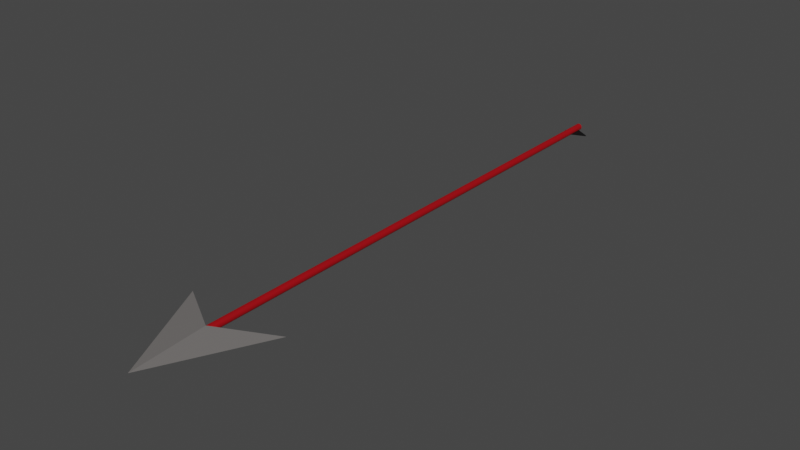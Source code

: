 # Source: arrow.blend  (saved by Blender 2.82.7; exported with 4.5.12 LTS)
import bpy
from mathutils import Matrix  # noqa: F401  (used for matrix-valued properties, if any)

bpy.ops.wm.read_factory_settings(use_empty=True)
scene = bpy.context.scene
scene.name = 'Scene'

# ---- collections
col_collection = bpy.data.collections.new('Collection'); scene.collection.children.link(col_collection)

# ---- materials (node trees are filled in below, after node groups)
mat_material = bpy.data.materials.new('Material')
mat_material.alpha_threshold = 0.0
mat_material.use_transparent_shadow = False
mat_material.line_color = (0.0, 0.0, 0.0, 1.0)
mat_material_001 = bpy.data.materials.new('Material.001')
mat_material_001.use_transparent_shadow = False
mat_material_002 = bpy.data.materials.new('Material.002')
mat_material_002.use_transparent_shadow = False

# ---- material node trees
mat_material.use_nodes = True; mat_material.node_tree.nodes.clear()
_N = mat_material.node_tree.nodes; _L = mat_material.node_tree.links
n0 = _N.new('ShaderNodeOutputMaterial'); n0.name = 'Material Output'; n0.location = (300, 300)
n1 = _N.new('ShaderNodeBsdfPrincipled'); n1.name = 'Principled BSDF'; n1.location = (10, 300)
n1.distribution = 'GGX'
n1.subsurface_method = 'BURLEY'
n1.inputs[0].default_value = (0.1734, 0.1627, 0.1581, 1.0)
n1.inputs[2].default_value = 0.4
n1.inputs[3].default_value = 1.45
n1.inputs[27].default_value = (0.0, 0.0, 0.0, 1.0)
n1.inputs[28].default_value = 1.0
_L.new(n1.outputs[0], n0.inputs[0])
n0.is_active_output = True
mat_material_001.use_nodes = True; mat_material_001.node_tree.nodes.clear()
_N = mat_material_001.node_tree.nodes; _L = mat_material_001.node_tree.links
n0 = _N.new('ShaderNodeOutputMaterial'); n0.name = 'Material Output'; n0.location = (300, 300)
n1 = _N.new('ShaderNodeBsdfPrincipled'); n1.name = 'Principled BSDF'; n1.location = (10, 300)
n1.distribution = 'GGX'
n1.subsurface_method = 'BURLEY'
n1.inputs[0].default_value = (0.3588, 0.0, 0.003855, 1.0)
n1.inputs[3].default_value = 1.45
n1.inputs[27].default_value = (0.0, 0.0, 0.0, 1.0)
n1.inputs[28].default_value = 1.0
_L.new(n1.outputs[0], n0.inputs[0])
n0.is_active_output = True
mat_material_002.use_nodes = True; mat_material_002.node_tree.nodes.clear()
_N = mat_material_002.node_tree.nodes; _L = mat_material_002.node_tree.links
n0 = _N.new('ShaderNodeOutputMaterial'); n0.name = 'Material Output'; n0.location = (300, 300)
n1 = _N.new('ShaderNodeBsdfPrincipled'); n1.name = 'Principled BSDF'; n1.location = (10, 300)
n1.distribution = 'GGX'
n1.subsurface_method = 'BURLEY'
n1.inputs[0].default_value = (0.002579, 0.002579, 0.002579, 1.0)
n1.inputs[3].default_value = 1.45
n1.inputs[27].default_value = (0.0, 0.0, 0.0, 1.0)
n1.inputs[28].default_value = 1.0
_L.new(n1.outputs[0], n0.inputs[0])
n0.is_active_output = True

# ---- world
world_world = bpy.data.worlds.new('World'); scene.world = world_world
world_world.use_nodes = True; world_world.node_tree.nodes.clear()
_N = world_world.node_tree.nodes; _L = world_world.node_tree.links
n0 = _N.new('ShaderNodeOutputWorld'); n0.name = 'World Output'; n0.location = (300, 300)
n1 = _N.new('ShaderNodeBackground'); n1.name = 'Background'; n1.location = (10, 300)
n1.inputs[0].default_value = (0.05088, 0.05088, 0.05088, 1.0)
_L.new(n1.outputs[0], n0.inputs[0])
n0.is_active_output = True
world_world.color = (0.05088, 0.05088, 0.05088)
world_world.use_sun_shadow = False
world_world.sun_shadow_jitter_overblur = 0.0

# ---- meshes
me_cube = bpy.data.meshes.new('Cube')
me_cube.from_pydata([(1.0, 1.0, 0.0), (0.0, -1.0, 0.0), (-1.0, 1.0, 0.0), (0.0, 0.3869, -0.08253), (0.0, 0.3869, 0.08253)], [], [(0, 4, 2, 1), (2, 3, 0, 1), (3, 4, 0), (2, 4, 3)])
_uv = me_cube.uv_layers.new(name='UVMap')
_uv.uv.foreach_set('vector', [0.625, 0.5, 0.75, 0.5, 0.875, 0.5, 0.625, 0.75, 0.125, 0.5, 0.25, 0.5, 0.375, 0.5, 0.125, 0.75, 0.375, 0.375, 0.625, 0.375, 0.375, 0.5, 0.625, 0.25, 0.625, 0.375, 0.375, 0.375])
me_cube.materials.append(mat_material)
me_cube.use_remesh_preserve_volume = False
me_cube.use_remesh_preserve_attributes = False
me_cube.use_mirror_vertex_groups = False
me_cube.update()
me_cylinder = bpy.data.meshes.new('Cylinder')
me_cylinder.from_pydata([(5.382e-08, 0.06565, -10.86), (5.382e-08, 0.06565, -0.8158), (0.01281, 0.06439, -10.86), (0.01281, 0.06439, -0.8158), (0.02512, 0.06065, -10.86), (0.02512, 0.06065, -0.8158), (0.03647, 0.05459, -10.86), (0.03647, 0.05459, -0.8158), (0.04642, 0.04642, -10.86), (0.04642, 0.04642, -0.8158), (0.05459, 0.03647, -10.86), (0.05459, 0.03647, -0.8158), (0.06065, 0.02512, -10.86), (0.06065, 0.02512, -0.8158), (0.06439, 0.01281, -10.86), (0.06439, 0.01281, -0.8158), (0.06565, -1.707e-07, -10.86), (0.06565, 2.624e-07, -0.8158), (0.06439, -0.01281, -10.86), (0.06439, -0.01281, -0.8158), (0.06065, -0.02512, -10.86), (0.06065, -0.02512, -0.8158), (0.05459, -0.03647, -10.86), (0.05459, -0.03647, -0.8158), (0.04642, -0.04642, -10.86), (0.04642, -0.04642, -0.8158), (0.03647, -0.05459, -10.86), (0.03647, -0.05459, -0.8158), (0.02512, -0.06065, -10.86), (0.02512, -0.06065, -0.8158), (0.01281, -0.06439, -10.86), (0.01281, -0.06439, -0.8158), (3.243e-08, -0.06565, -10.86), (3.243e-08, -0.06565, -0.8158), (-0.01281, -0.06439, -10.86), (-0.01281, -0.06439, -0.8158), (-0.02512, -0.06065, -10.86), (-0.02512, -0.06065, -0.8158), (-0.03647, -0.05459, -10.86), (-0.03647, -0.05459, -0.8158), (-0.04642, -0.04642, -10.86), (-0.04642, -0.04642, -0.8158), (-0.05459, -0.03647, -10.86), (-0.05459, -0.03647, -0.8158), (-0.06065, -0.02512, -10.86), (-0.06065, -0.02512, -0.8158), (-0.06439, -0.01281, -10.86), (-0.06439, -0.01281, -0.8158), (-0.06565, -1.123e-07, -10.86), (-0.06565, 3.209e-07, -0.8158), (-0.06439, 0.01281, -10.86), (-0.06439, 0.01281, -0.8158), (-0.06065, 0.02512, -10.86), (-0.06065, 0.02512, -0.8158), (-0.05459, 0.03647, -10.86), (-0.05459, 0.03647, -0.8158), (-0.04642, 0.04642, -10.86), (-0.04642, 0.04642, -0.8158), (-0.03647, 0.05459, -10.86), (-0.03647, 0.05459, -0.8158), (-0.02512, 0.06065, -10.86), (-0.02512, 0.06065, -0.8158), (-0.01281, 0.06439, -10.86), (-0.01281, 0.06439, -0.8158)], [], [(0, 1, 3, 2), (2, 3, 5, 4), (4, 5, 7, 6), (6, 7, 9, 8), (8, 9, 11, 10), (10, 11, 13, 12), (12, 13, 15, 14), (14, 15, 17, 16), (16, 17, 19, 18), (18, 19, 21, 20), (20, 21, 23, 22), (22, 23, 25, 24), (24, 25, 27, 26), (26, 27, 29, 28), (28, 29, 31, 30), (30, 31, 33, 32), (32, 33, 35, 34), (34, 35, 37, 36), (36, 37, 39, 38), (38, 39, 41, 40), (40, 41, 43, 42), (42, 43, 45, 44), (44, 45, 47, 46), (46, 47, 49, 48), (48, 49, 51, 50), (50, 51, 53, 52), (52, 53, 55, 54), (54, 55, 57, 56), (56, 57, 59, 58), (58, 59, 61, 60), (3, 1, 63, 61, 59, 57, 55, 53, 51, 49, 47, 45, 43, 41, 39, 37, 35, 33, 31, 29, 27, 25, 23, 21, 19, 17, 15, 13, 11, 9, 7, 5), (60, 61, 63, 62), (62, 63, 1, 0), (0, 2, 4, 6, 8, 10, 12, 14, 16, 18, 20, 22, 24, 26, 28, 30, 32, 34, 36, 38, 40, 42, 44, 46, 48, 50, 52, 54, 56, 58, 60, 62)])
_uv = me_cylinder.uv_layers.new(name='UVMap')
_uv.uv.foreach_set('vector', [1.0, 0.5, 1.0, 1.0, 0.9688, 1.0, 0.9688, 0.5, 0.9688, 0.5, 0.9688, 1.0, 0.9375, 1.0, 0.9375, 0.5, 0.9375, 0.5, 0.9375, 1.0, 0.9062, 1.0, 0.9062, 0.5, 0.9062, 0.5, 0.9062, 1.0, 0.875, 1.0, 0.875, 0.5, 0.875, 0.5, 0.875, 1.0, 0.8438, 1.0, 0.8438, 0.5, 0.8438, 0.5, 0.8438, 1.0, 0.8125, 1.0, 0.8125, 0.5, 0.8125, 0.5, 0.8125, 1.0, 0.7812, 1.0, 0.7812, 0.5, 0.7812, 0.5, 0.7812, 1.0, 0.75, 1.0, 0.75, 0.5, 0.75, 0.5, 0.75, 1.0, 0.7188, 1.0, 0.7188, 0.5, 0.7188, 0.5, 0.7188, 1.0, 0.6875, 1.0, 0.6875, 0.5, 0.6875, 0.5, 0.6875, 1.0, 0.6562, 1.0, 0.6562, 0.5, 0.6562, 0.5, 0.6562, 1.0, 0.625, 1.0, 0.625, 0.5, 0.625, 0.5, 0.625, 1.0, 0.5938, 1.0, 0.5938, 0.5, 0.5938, 0.5, 0.5938, 1.0, 0.5625, 1.0, 0.5625, 0.5, 0.5625, 0.5, 0.5625, 1.0, 0.5312, 1.0, 0.5312, 0.5, 0.5312, 0.5, 0.5312, 1.0, 0.5, 1.0, 0.5, 0.5, 0.5, 0.5, 0.5, 1.0, 0.4688, 1.0, 0.4688, 0.5, 0.4688, 0.5, 0.4688, 1.0, 0.4375, 1.0, 0.4375, 0.5, 0.4375, 0.5, 0.4375, 1.0, 0.4062, 1.0, 0.4062, 0.5, 0.4062, 0.5, 0.4062, 1.0, 0.375, 1.0, 0.375, 0.5, 0.375, 0.5, 0.375, 1.0, 0.3438, 1.0, 0.3438, 0.5, 0.3438, 0.5, 0.3438, 1.0, 0.3125, 1.0, 0.3125, 0.5, 0.3125, 0.5, 0.3125, 1.0, 0.2812, 1.0, 0.2812, 0.5, 0.2812, 0.5, 0.2812, 1.0, 0.25, 1.0, 0.25, 0.5, 0.25, 0.5, 0.25, 1.0, 0.2188, 1.0, 0.2188, 0.5, 0.2188, 0.5, 0.2188, 1.0, 0.1875, 1.0, 0.1875, 0.5, 0.1875, 0.5, 0.1875, 1.0, 0.1562, 1.0, 0.1562, 0.5, 0.1562, 0.5, 0.1562, 1.0, 0.125, 1.0, 0.125, 0.5, 0.125, 0.5, 0.125, 1.0, 0.09375, 1.0, 0.09375, 0.5, 0.09375, 0.5, 0.09375, 1.0, 0.0625, 1.0, 0.0625, 0.5, 0.2968, 0.4854, 0.25, 0.49, 0.2032, 0.4854, 0.1582, 0.4717, 0.1167, 0.4496, 0.08029, 0.4197, 0.05045, 0.3833, 0.02827, 0.3418, 0.01461, 0.2968, 0.01, 0.25, 0.01461, 0.2032, 0.02827, 0.1582, 0.05045, 0.1167, 0.08029, 0.08029, 0.1167, 0.05045, 0.1582, 0.02827, 0.2032, 0.01461, 0.25, 0.01, 0.2968, 0.01461, 0.3418, 0.02827, 0.3833, 0.05045, 0.4197, 0.08029, 0.4496, 0.1167, 0.4717, 0.1582, 0.4854, 0.2032, 0.49, 0.25, 0.4854, 0.2968, 0.4717, 0.3418, 0.4496, 0.3833, 0.4197, 0.4197, 0.3833, 0.4496, 0.3418, 0.4717, 0.0625, 0.5, 0.0625, 1.0, 0.03125, 1.0, 0.03125, 0.5, 0.03125, 0.5, 0.03125, 1.0, 0.0, 1.0, 0.0, 0.5, 0.75, 0.49, 0.7968, 0.4854, 0.8418, 0.4717, 0.8833, 0.4496, 0.9197, 0.4197, 0.9496, 0.3833, 0.9717, 0.3418, 0.9854, 0.2968, 0.99, 0.25, 0.9854, 0.2032, 0.9717, 0.1582, 0.9496, 0.1167, 0.9197, 0.08029, 0.8833, 0.05045, 0.8418, 0.02827, 0.7968, 0.01461, 0.75, 0.01, 0.7032, 0.01461, 0.6582, 0.02827, 0.6167, 0.05045, 0.5803, 0.08029, 0.5504, 0.1167, 0.5283, 0.1582, 0.5146, 0.2032, 0.51, 0.25, 0.5146, 0.2968, 0.5283, 0.3418, 0.5504, 0.3833, 0.5803, 0.4197, 0.6167, 0.4496, 0.6582, 0.4717, 0.7032, 0.4854])
me_cylinder.materials.append(mat_material_001)
me_cylinder.use_remesh_fix_poles = True
me_cylinder.use_remesh_preserve_attributes = False
me_cylinder.use_mirror_vertex_groups = False
me_cylinder.update()
me_plane = bpy.data.meshes.new('Plane')
me_plane.from_pydata([(-1.0, 0.8249, -0.2), (1.0, 0.8278, -0.2), (-1.0, 0.9951, -0.2), (1.0, 0.9922, -0.2), (0.0, -1.0, 0.0), (0.0, 1.0, 0.0)], [], [(4, 1, 3, 5), (0, 4, 5, 2)])
_uv = me_plane.uv_layers.new(name='UVMap')
_uv.uv.foreach_set('vector', [0.5, 0.0, 1.0, 0.0, 1.0, 1.0, 0.5, 1.0, 0.0, 0.0, 0.5, 0.0, 0.5, 1.0, 0.0, 1.0])
me_plane.materials.append(mat_material_002)
me_plane.use_remesh_fix_poles = True
me_plane.use_remesh_preserve_attributes = False
me_plane.use_mirror_vertex_groups = False
me_plane.update()

# ---- objects
ob_cube = bpy.data.objects.new('Cube', me_cube)
ob_cylinder = bpy.data.objects.new('Cylinder', me_cylinder)
ob_plane = bpy.data.objects.new('Plane', me_plane)

# ---- transforms, parenting, visibility, modifiers, constraints
ob_cube.location = (0.0, 0.0, 0.0)
ob_cube.lock_rotations_4d = False
ob_cube.empty_display_type = 'ARROWS'
ob_cube.lineart.crease_threshold = 0.0
ob_cylinder.location = (0.0, -0.4308, 0.0)
ob_cylinder.rotation_euler = (1.571, 0.0, 0.0)
ob_cylinder.lineart.crease_threshold = 0.0
ob_plane.location = (0.0, 10.13, 0.0)
ob_plane.scale = (0.2465, 0.2031, 0.5122)
ob_plane.lineart.crease_threshold = 0.0

# ---- collection membership
col_collection.objects.link(ob_cube)
col_collection.objects.link(ob_cylinder)
col_collection.objects.link(ob_plane)

# ---- scene / render settings (as saved in the file)
scene.frame_start = 1; scene.frame_end = 250; scene.frame_set(1)
scene.render.engine = 'BLENDER_EEVEE_NEXT'
scene.cycles.use_denoising = False
scene.cycles.samples = 128
scene.cycles.sampling_pattern = 'TABULATED_SOBOL'
scene.cycles.use_adaptive_sampling = False
scene.cycles.use_light_tree = False
scene.view_settings.view_transform = 'Filmic'
bpy.context.view_layer.update()

# ---- added for rendering (the .blend has no active camera and no usable light): camera, sun
cam_auto = bpy.data.cameras.new('AutoCamera')
cam_auto.lens = 50.0
cam_auto.sensor_width = 36.0
cam_auto.clip_end = 1000.0
ob_auto_camera = bpy.data.objects.new('AutoCamera', cam_auto)
scene.collection.objects.link(ob_auto_camera)
ob_auto_camera.location = (10.7332, -8.16712, 8.57661)
ob_auto_camera.rotation_euler = (1.09748, -7.21219e-08, 0.694738)
scene.camera = ob_auto_camera
light_auto_sun = bpy.data.lights.new('AutoSun', 'SUN')
light_auto_sun.energy = 3.0
light_auto_sun.angle = 0.0523599
ob_auto_sun = bpy.data.objects.new('AutoSun', light_auto_sun)
scene.collection.objects.link(ob_auto_sun)
ob_auto_sun.rotation_euler = (0.872665, 0.174533, 0.523599)
bpy.context.view_layer.update()

